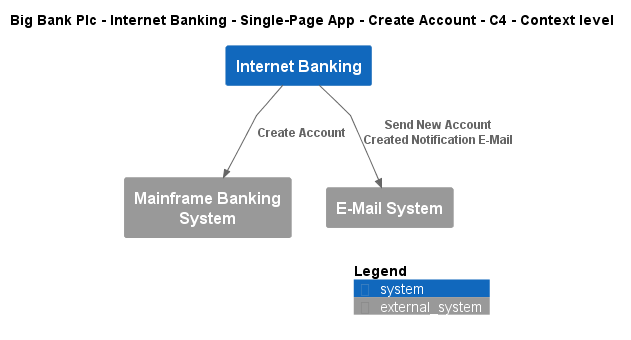

The diagram above was rendered by PlantUML. Its source (embedded in the PNG):
@startuml
!include ..\..\..\..\..\..\..\.c4s\C4_Context.puml

AddElementTag("c4interflow:lifecycle:new", $bgColor=green, $fontColor=#ffffff, $borderColor=green, $shadowing="False")
AddElementTag("c4interflow:lifecycle:changed", $bgColor=orange, $fontColor=#ffffff, $borderColor=orange, $shadowing="False")
AddElementTag("c4interflow:lifecycle:removed", $bgColor=red, $fontColor=#ffffff, $borderColor=red, $shadowing="False")

AddRelTag("c4interflow:lifecycle:new", $textColor=green, $lineColor=green)
AddRelTag("c4interflow:lifecycle:changed", $textColor=orange, $lineColor=orange)
AddRelTag("c4interflow:lifecycle:removed", $textColor=red, $lineColor=red)

SHOW_PERSON_PORTRAIT()
LAYOUT_TOP_DOWN()

skinparam linetype polyline

title Big Bank Plc - Internet Banking - Single-Page App - Create Account - C4 - Context level

System(BigBankPlc.SoftwareSystems.InternetBanking, "Internet Banking", "")
System_Ext(BigBankPlc.SoftwareSystems.MainframeBankingSystem, "Mainframe Banking System", "")
System_Ext(BigBankPlc.SoftwareSystems.EMailSystem, "E-Mail System", "")

Rel(BigBankPlc.SoftwareSystems.InternetBanking, BigBankPlc.SoftwareSystems.MainframeBankingSystem, "Create Account")
Rel(BigBankPlc.SoftwareSystems.InternetBanking, BigBankPlc.SoftwareSystems.EMailSystem, "Send New Account Created Notification E-Mail")


SHOW_LEGEND()
@enduml